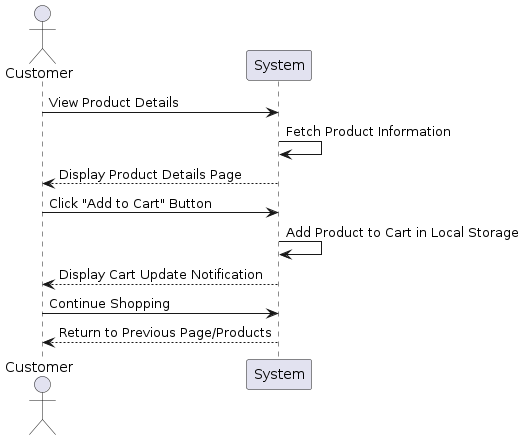

The diagram above was rendered by PlantUML. Its source (embedded in the PNG):
@startuml
actor Customer
participant System

Customer -> System: View Product Details
System -> System: Fetch Product Information
System --> Customer: Display Product Details Page

Customer -> System: Click "Add to Cart" Button
System -> System: Add Product to Cart in Local Storage
System --> Customer: Display Cart Update Notification

Customer -> System: Continue Shopping
System --> Customer: Return to Previous Page/Products
@enduml